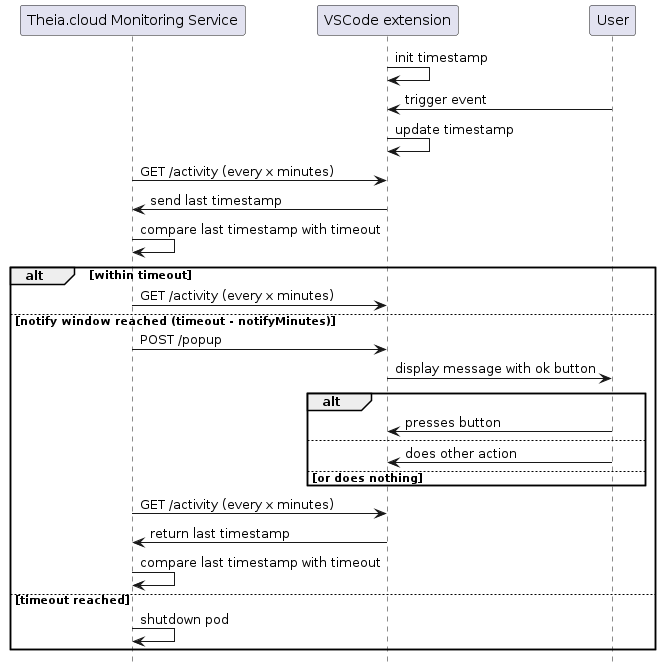

The diagram above was rendered by PlantUML. Its source (embedded in the PNG):
@startuml "sequence-diagram"

hide footbox

participant "Theia.cloud Monitoring Service" as mon
participant "VSCode extension" as vscode
participant "User" as user

vscode -> vscode: init timestamp
user -> vscode: trigger event
vscode -> vscode: update timestamp
mon -> vscode: GET /activity (every x minutes)
vscode -> mon: send last timestamp

mon -> mon: compare last timestamp with timeout

alt within timeout

mon -> vscode: GET /activity (every x minutes)

else notify window reached (timeout - notifyMinutes)


mon -> vscode: POST /popup
vscode -> user: display message with ok button
alt
user -> vscode: presses button
else
user -> vscode: does other action
else or does nothing
end


mon -> vscode: GET /activity (every x minutes)

vscode -> mon: return last timestamp
mon -> mon: compare last timestamp with timeout

else timeout reached

mon -> mon: shutdown pod

end

@enduml